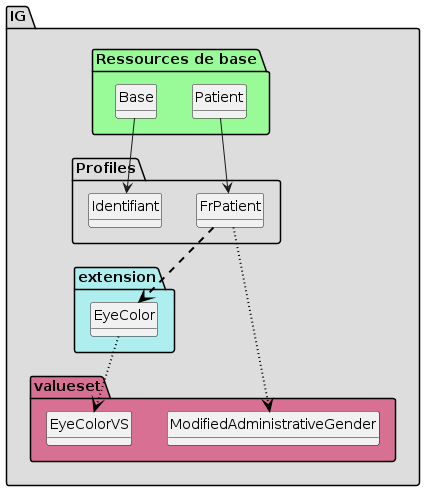

The diagram above was rendered by PlantUML. Its source (embedded in the PNG):
@startuml
set namespaceSeparator ?
hide circle
hide class fields

package IG #DDDDDD{

     package Profiles #DDDDDD{

        class FrPatient{

             Patient.extension => [None..None]
             Patient.extension:eyecolor => <&plus>[0..1]
             Patient.identifier => [1..None]
             Patient.identifier:INS => [1..1]
             Patient.identifier:INS.system => [1..None]
             Patient.gender => [None..None]
        } 

        class Identifiant{

             mosIdentifiant => [None..None]
             mosIdentifiant.date => [0..*]
             mosIdentifiant.value => [0..*]
         }

     }
     package extension #paleturquoise {

     FrPatient -[#black,dashed,thickness=2]-> EyeColor

        class EyeColor{

          Extension.extension => [None..0]
          Extension.url => [None..None]
          Extension.value[x] => [None..None]
         }
     }
     package valueset #PaleVioletRed{

        class EyeColorVS  

     EyeColor -[#black,dotted,thickness=2]-> EyeColorVS

        class ModifiedAdministrativeGender  

     FrPatient -[#black,dotted,thickness=2]-> ModifiedAdministrativeGender
       }

package "Ressources de base" #palegreen {

 class "Patient" as  class01122a97dca927210827560cb7d76af8 

    class01122a97dca927210827560cb7d76af8 --> FrPatient

 class "Base" as  class095a1b43effec73955e31e790438de49 

    class095a1b43effec73955e31e790438de49 --> Identifiant
}
@enduml